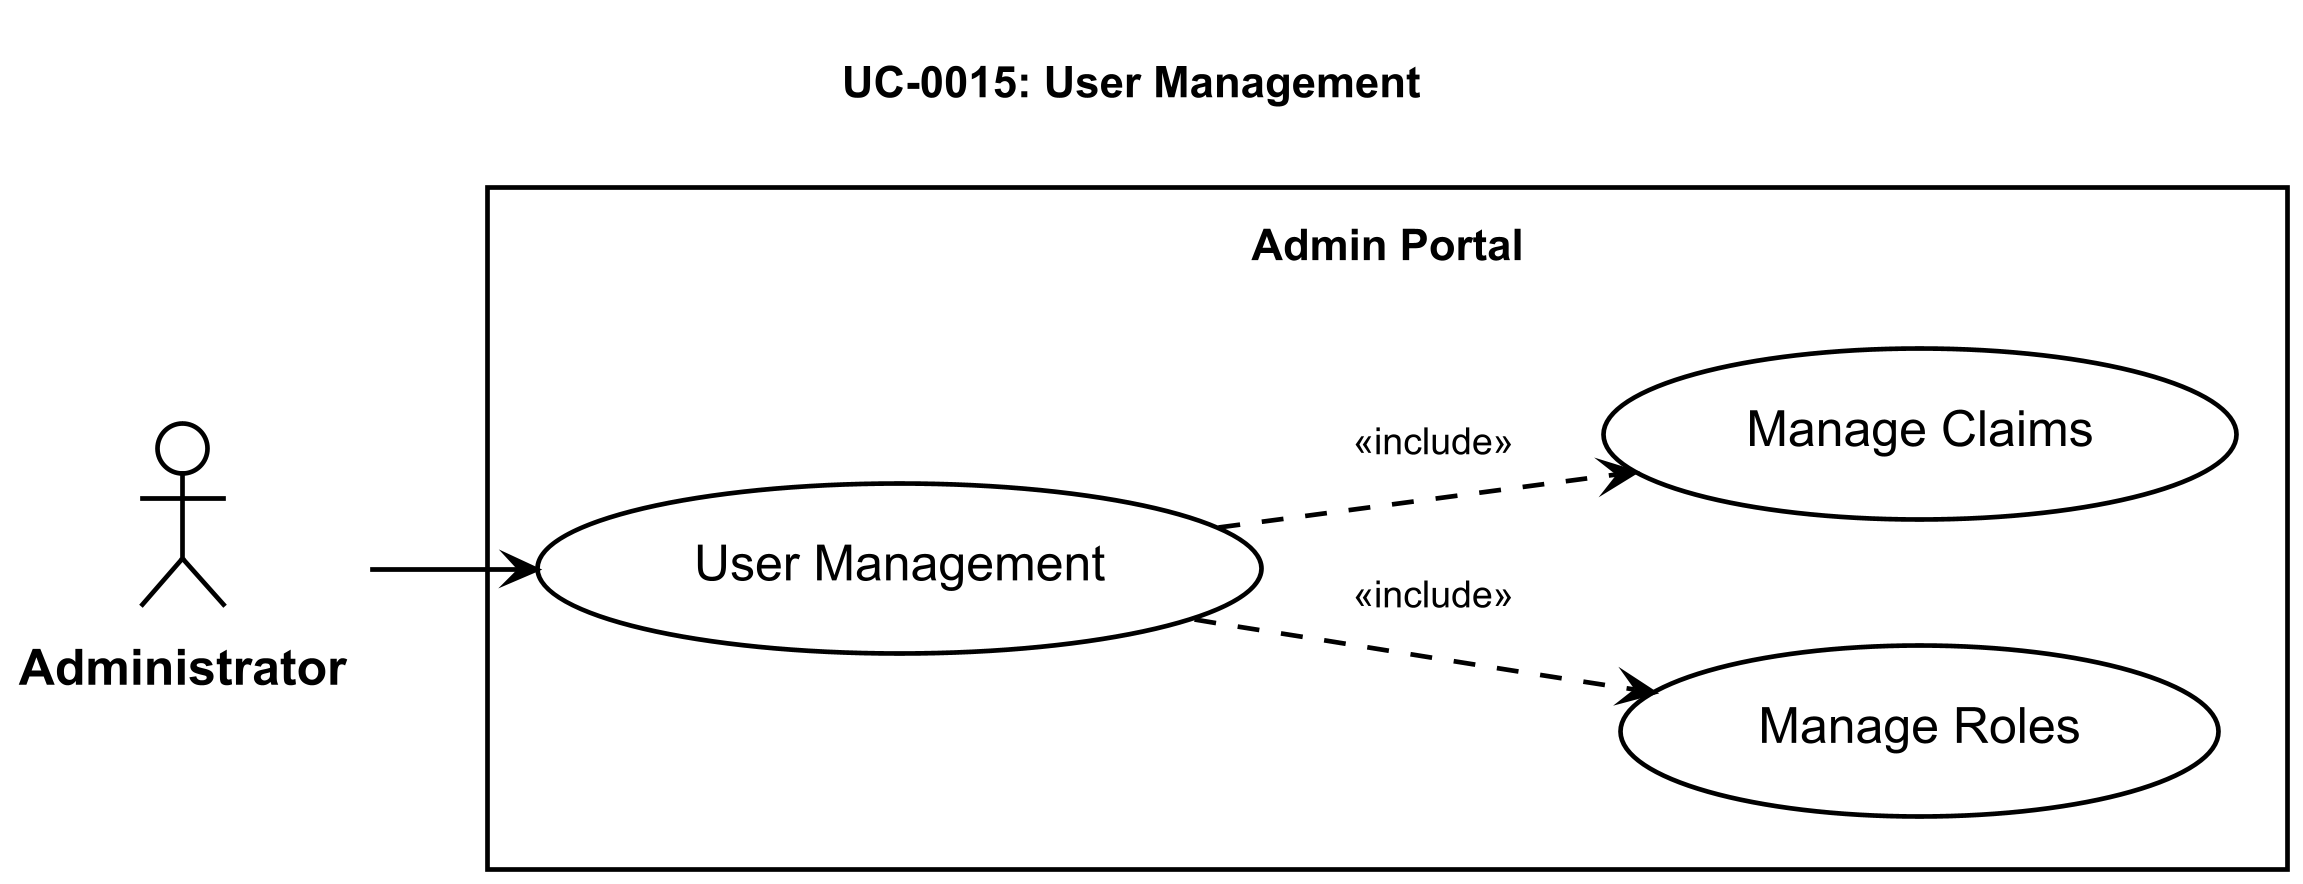

The diagram above was rendered by PlantUML. Its source (embedded in the PNG):
@startuml
!include ../_shared/styles.iuml
title UC-0015: User Management

actor "Administrator" as Admin

rectangle "Admin Portal" {
  usecase "User Management" as Manage
  usecase "Manage Roles" as Roles
  usecase "Manage Claims" as Claims
}

Admin --> Manage
Manage ..> Roles : <<include>>
Manage ..> Claims : <<include>>
@enduml